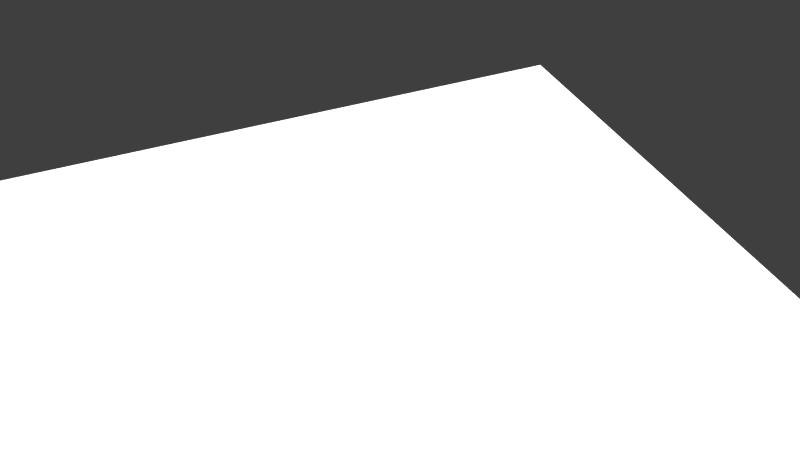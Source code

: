 # Source: PART2.blend  (saved by Blender 2.79.0; exported with 4.5.12 LTS)
import bpy
from mathutils import Matrix  # noqa: F401  (used for matrix-valued properties, if any)

bpy.ops.wm.read_factory_settings(use_empty=True)
scene = bpy.context.scene
scene.name = 'Scene'

# ---- collections
col_collection_1 = bpy.data.collections.new('Collection 1'); scene.collection.children.link(col_collection_1)

# ---- images (referenced by path relative to the original .blend; pixels are not part of the script)
import os
ASSET_DIR = os.environ.get("B2B_ASSET_DIR", "")  # directory of the original .blend (textures are referenced by path, not embedded)
HERE = os.path.dirname(os.path.abspath(__file__))  # packed textures are extracted next to this script under _unpacked/

def load_image(name, relpath, width, height, colorspace="sRGB"):
    """Load a texture the original file referenced (path relative to the .blend, or extracted next to this script)."""
    p = next((c for c in (os.path.join(HERE, relpath), os.path.join(ASSET_DIR, relpath)) if relpath and os.path.exists(c)), "")
    if p:
        img = bpy.data.images.load(p, check_existing=True)
        img.name = name
    else:  # same state as the original file: an image datablock whose file is absent (Cycles renders it pink)
        img = bpy.data.images.new(name, width, height)
        img.source = "FILE"
        img.filepath = "//" + (relpath or name)
    img.colorspace_settings.name = colorspace
    return img
img_t1_nrm_png = load_image('T1_NRM.png', 'T1_NRM.png', 1024, 1024, 'sRGB')
img_t1_spec_png = load_image('T1_SPEC.png', 'T1_SPEC.png', 1024, 1024, 'sRGB')
img_t1_jpg = load_image('T1.jpg', 'T1.jpg', 1024, 1024, 'sRGB')
img_t1_occ_png = load_image('T1_OCC.png', 'T1_OCC.png', 1024, 1024, 'sRGB')

# ---- materials (node trees are filled in below, after node groups)
mat_canadarm = bpy.data.materials.new('CanadARM')
mat_canadarm.alpha_threshold = 0.0
mat_canadarm.roughness = 0.5
mat_light = bpy.data.materials.new('LIGHT')
mat_light.alpha_threshold = 0.0
mat_light.roughness = 0.5

# ---- material node trees
mat_canadarm.use_nodes = True; mat_canadarm.node_tree.nodes.clear()
_N = mat_canadarm.node_tree.nodes; _L = mat_canadarm.node_tree.links
n0 = _N.new('ShaderNodeOutputMaterial'); n0.name = 'Material Output'; n0.location = (306, 300)
n1 = _N.new('ShaderNodeMixShader'); n1.name = 'Mix Shader.001'; n1.location = (106, 318)
n2 = _N.new('ShaderNodeBsdfDiffuse'); n2.name = 'Diffuse BSDF'; n2.location = (-116, 279)
n3 = _N.new('ShaderNodeBsdfAnisotropic'); n3.name = 'Glossy BSDF'; n3.location = (-121, 148)
n3.distribution = 'GGX'
n3.inputs[1].default_value = 0.0
n4 = _N.new('ShaderNodeTexImage'); n4.name = 'Image Texture.001'; n4.location = (30, -81)
n4.width = 140
n4.hide = True
n4.image = img_t1_nrm_png
n5 = _N.new('ShaderNodeMix'); n5.name = 'Mix'; n5.location = (-218, 626)
n5.data_type = 'RGBA'
n5.inputs[0].default_value = 8.0
n5.inputs[7].default_value = (0.0, 0.0, 0.0, 1.0)
n6 = _N.new('ShaderNodeTexImage'); n6.name = 'Image Texture.002'; n6.location = (-407, 637)
n6.width = 140
n6.image = img_t1_spec_png
n7 = _N.new('ShaderNodeNormalMap'); n7.name = 'Normal Map'; n7.location = (109, 165)
n7.inputs[0].default_value = 0.05
n8 = _N.new('ShaderNodeMix'); n8.name = 'Mix.001'; n8.location = (-336, 263)
n8.data_type = 'RGBA'
n8.blend_type = 'MULTIPLY'
n9 = _N.new('ShaderNodeTexImage'); n9.name = 'Image Texture'; n9.location = (-577, 389)
n9.width = 140
n9.image = img_t1_jpg
n10 = _N.new('ShaderNodeTexImage'); n10.name = 'Image Texture.003'; n10.location = (-571, 121)
n10.width = 140
n10.image = img_t1_occ_png
n11 = _N.new('ShaderNodeDisplacement'); n11.name = 'Displacement'; n11.location = (0, 0)
n11.inputs[1].default_value = 0.0
n11.inputs[2].default_value = 0.1
_L.new(n1.outputs[0], n0.inputs[0])
_L.new(n2.outputs[0], n1.inputs[1])
_L.new(n9.outputs[0], n8.inputs[6])
_L.new(n4.outputs[0], n7.inputs[1])
_L.new(n3.outputs[0], n1.inputs[2])
_L.new(n5.outputs[2], n1.inputs[0])
_L.new(n6.outputs[0], n5.inputs[6])
_L.new(n8.outputs[2], n2.inputs[0])
_L.new(n10.outputs[0], n8.inputs[7])
_L.new(n7.outputs[0], n11.inputs[0])
_L.new(n11.outputs[0], n0.inputs[2])
n0.is_active_output = True
mat_light.use_nodes = True; mat_light.node_tree.nodes.clear()
_N = mat_light.node_tree.nodes; _L = mat_light.node_tree.links
n0 = _N.new('ShaderNodeOutputMaterial'); n0.name = 'Material Output'; n0.location = (300, 300)
n1 = _N.new('ShaderNodeEmission'); n1.name = 'Emission'; n1.location = (10, 300)
n1.inputs[0].default_value = (0.8, 0.8, 0.8, 1.0)
n1.inputs[1].default_value = 2.5
_L.new(n1.outputs[0], n0.inputs[0])
n0.is_active_output = True

# ---- world
world_world_001 = bpy.data.worlds.new('World.001'); scene.world = world_world_001
world_world_001.use_nodes = True; world_world_001.node_tree.nodes.clear()
_N = world_world_001.node_tree.nodes; _L = world_world_001.node_tree.links
n0 = _N.new('ShaderNodeOutputWorld'); n0.name = 'World Output'; n0.location = (300, 300)
n1 = _N.new('ShaderNodeBackground'); n1.name = 'Background'; n1.location = (10, 300)
n1.inputs[0].default_value = (0.05, 0.05, 0.05, 1.0)
_L.new(n1.outputs[0], n0.inputs[0])
n0.is_active_output = True
world_world_001.use_sun_shadow = False
world_world_001.sun_shadow_jitter_overblur = 0.0
world_world_001.cycles.sampling_method = 'MANUAL'

# ---- cameras
cam_camera = bpy.data.cameras.new('Camera')
cam_camera.clip_end = 100.0
cam_camera.lens = 35.0
cam_camera.sensor_width = 32.0
cam_camera.sensor_height = 18.0
cam_camera.display_size = 2.0
cam_camera.dof.focus_distance = 0.0

# ---- lights
light_sun = bpy.data.lights.new('Sun', 'SUN')
light_sun.transmission_factor = 0.0
light_sun.angle = 1.479
light_sun.energy = 5.0
light_sun.shadow_buffer_clip_start = 0.5
light_sun.shadow_soft_size = 0.912
light_sun.shadow_cascade_max_distance = 1000.0
light_sun.cycles.max_bounces = 783

# ---- meshes
me_canadarm_hd_002 = bpy.data.meshes.new('CANADARM HD.002')
me_canadarm_hd_002.from_pydata([(0.03494, -0.1173, 0.06046), (0.06049, -0.1173, 0.0349), (0.06703, -0.1173, 0.01535), (0.03494, -0.1079, 0.06046), (0.06049, -0.1079, 0.0349), (0.03157, -0.1079, 0.0551), (0.06075, -0.1079, 0.01507), (0.06261, 0.09834, 0.01507), (0.06075, 0.03315, 0.01507), (0.05521, 0.03319, 0.03188), (0.05521, -0.1036, 0.03188), (0.03157, -0.1036, 0.0551), (0.03494, -0.1105, 0.06046), (0.06389, -0.1079, 0.01521), (0.06335, 0.1617, 0.03581), (0.05541, 0.1927, 0.01507), (0.03219, 0.2157, 0.03581), (0.05031, 0.1927, 0.03581), (0.02974, 0.2116, 0.03581), (0.03012, -0.1173, 0.06175), (0.02722, -0.1079, 0.05624), (0.02722, -0.1036, 0.05624), (0.06204, -0.1173, 0.03029), (0.05652, 0.03318, 0.02791), (0.05652, -0.1036, 0.02791), (0.05928, -0.1079, 0.0291), (0.05541, 0.1927, 0.03092), (0.03219, 0.2157, 0.03092), (-0.06049, -0.1173, 0.0349), (-0.03494, -0.1079, 0.06046), (-0.06049, -0.1079, 0.0349), (-0.03157, -0.1079, 0.0551), (-0.05521, -0.1079, 0.03188), (-0.06075, -0.1079, 0.01507), (-0.03157, 0.03324, 0.0551), (-0.06261, 0.09834, 0.01507), (-0.03157, -0.1036, 0.0551), (-0.03494, -0.1105, 0.06046), (-0.06049, -0.1105, 0.0349), (-0.05785, -0.1079, 0.03339), (-0.03325, -0.1079, 0.05778), (-0.05541, 0.1927, 0.03581), (-0.03219, 0.2157, 0.01507), (-0.05031, 0.1927, 0.03581), (-0.05345, 0.09834, 0.03581), (-0.03012, -0.1173, 0.06175), (-0.02722, 0.03324, 0.05624), (-0.02722, -0.1036, 0.05624), (-0.06204, -0.1079, 0.03029), (-0.05997, 0.09834, 0.02969), (-0.05652, 0.03318, 0.02791), (-0.06335, 0.1617, 0.03092), (-0.05541, 0.1927, 0.03092), (0.06984, -0.1173, 1.974e-07), (0.06703, -0.1173, -0.01535), (0.06984, -0.1079, 1.974e-07), (0.06049, -0.1079, -0.0349), (0.05521, -0.1079, -0.03188), (0.05887, 0.09834, -0.03581), (0.06261, 0.09834, -0.01507), (0.06335, 0.03312, 1.974e-07), (0.05521, 0.03319, -0.03188), (0.05521, -0.1036, -0.03188), (0.03157, -0.1036, -0.0551), (0.06703, -0.1105, -0.01535), (0.06984, -0.1105, 1.974e-07), (0.03494, -0.1105, -0.06046), (0.06049, -0.1105, -0.0349), (0.05785, -0.1079, -0.03339), (0.03325, -0.1079, -0.05778), (0.06389, -0.1079, -0.01521), (0.06335, 0.1617, -0.01507), (0.03219, 0.2157, -0.01507), (0.05345, 0.09834, -0.03581), (0.03012, -0.1079, -0.06175), (0.02722, 0.03324, -0.05624), (0.02722, -0.1036, -0.05624), (0.03012, -0.1105, -0.06175), (0.02867, -0.1079, -0.05899), (0.06204, -0.1079, -0.03029), (0.05652, 0.03318, -0.02791), (0.05541, 0.1927, -0.03092), (0.03219, 0.2157, -0.03092), (-0.06984, -0.1173, 1.974e-07), (-0.06049, -0.1173, -0.0349), (-0.03494, -0.1079, -0.06046), (-0.06984, -0.1079, 1.974e-07), (-0.06049, -0.1079, -0.0349), (-0.03157, -0.1079, -0.0551), (-0.06335, 0.09834, 1.974e-07), (-0.05887, 0.09834, -0.03581), (-0.06261, 0.09834, -0.01507), (-0.05521, 0.03319, -0.03188), (-0.05521, -0.1036, -0.03188), (-0.06703, -0.1105, -0.01535), (-0.06049, -0.1105, -0.0349), (-0.05785, -0.1079, -0.03339), (-0.03325, -0.1079, -0.05778), (-0.06389, -0.1079, -0.01521), (-0.06335, 0.1617, -0.03581), (-0.05541, 0.1927, 1.974e-07), (-0.05541, 0.1927, -0.03581), (-0.03219, 0.2157, 1.974e-07), (-0.03219, 0.2157, -0.03581), (-0.05031, 0.1927, -0.03581), (-0.05345, 0.09834, -0.03581), (-0.03012, -0.1173, -0.06175), (-0.03012, -0.1079, -0.06175), (-0.02722, 0.03324, -0.05624), (-0.02867, -0.1079, -0.05899), (-0.06204, -0.1173, -0.03029), (-0.05652, -0.1079, -0.02791), (-0.05652, -0.1036, -0.02791), (-0.03494, -0.1173, 0.06046), (-0.06703, -0.1173, 0.01535), (-0.06703, -0.1079, 0.01535), (-0.05887, 0.09834, 0.03581), (-0.06075, 0.03315, 0.01507), (-0.05521, 0.03319, 0.03188), (-0.05521, -0.1036, 0.03188), (-0.06075, -0.1036, 0.01507), (-0.06703, -0.1105, 0.01535), (-0.06389, -0.1079, 0.01521), (-0.06335, 0.1617, 0.03581), (-0.06335, 0.1617, 0.01507), (-0.05541, 0.1927, 0.01507), (-0.03219, 0.2157, 0.03581), (-0.05752, 0.1617, 0.03581), (-0.02974, 0.2116, 0.03581), (-0.03012, -0.1079, 0.06175), (-0.02722, -0.1079, 0.05624), (-0.03012, -0.1105, 0.06175), (-0.02867, -0.1079, 0.05899), (-0.06204, -0.1173, 0.03029), (-0.05652, -0.1079, 0.02791), (-0.05652, -0.1036, 0.02791), (-0.06204, -0.1105, 0.03029), (-0.05928, -0.1079, 0.0291), (-0.03219, 0.2157, 0.03092), (1.152e-09, -0.1173, 0.06981), (1.152e-09, -0.1079, 0.06981), (0.06703, -0.1079, 0.01535), (1.152e-09, -0.1079, 0.06337), (0.05521, -0.1079, 0.03188), (0.03157, 0.03324, 0.0551), (1.152e-09, 0.03324, 0.06097), (0.05887, 0.09834, 0.03581), (1.152e-09, -0.1036, 0.06337), (0.06075, -0.1036, 0.01507), (0.06703, -0.1105, 0.01535), (1.152e-09, -0.1105, 0.06981), (0.06049, -0.1105, 0.0349), (0.05785, -0.1079, 0.03339), (0.03325, -0.1079, 0.05778), (1.152e-09, -0.1079, 0.06659), (0.06335, 0.1617, 0.01507), (0.05541, 0.1927, 0.03581), (0.03219, 0.2157, 0.01507), (1.152e-09, 0.224, 0.03581), (1.152e-09, 0.224, 0.01507), (1.152e-09, 0.09834, 0.04137), (1.152e-09, 0.1617, 0.03581), (1.152e-09, 0.1927, 0.03581), (0.05752, 0.1617, 0.03581), (0.05345, 0.09834, 0.03581), (1.152e-09, 0.2189, 0.03581), (0.03012, -0.1079, 0.06175), (0.02722, 0.03324, 0.05624), (0.03012, -0.1105, 0.06175), (0.02867, -0.1079, 0.05899), (0.06204, -0.1079, 0.03029), (0.05652, -0.1079, 0.02791), (0.05997, 0.09834, 0.02969), (0.06204, -0.1105, 0.03029), (0.06335, 0.1617, 0.03092), (1.152e-09, 0.224, 0.03092), (-0.03494, -0.1173, -0.06046), (-0.06703, -0.1173, -0.01535), (-0.06703, -0.1079, -0.01535), (-0.06335, -0.1079, 1.974e-07), (-0.05521, -0.1079, -0.03188), (-0.06075, -0.1079, -0.01507), (-0.03157, 0.03324, -0.0551), (-0.06075, 0.03315, -0.01507), (-0.06335, 0.03312, 1.974e-07), (-0.03157, -0.1036, -0.0551), (-0.06075, -0.1036, -0.01507), (-0.06335, -0.1036, 1.974e-07), (-0.06984, -0.1105, 1.974e-07), (-0.03494, -0.1105, -0.06046), (-0.0666, -0.1079, 1.974e-07), (-0.06335, 0.1617, 1.974e-07), (-0.06335, 0.1617, -0.01507), (-0.05541, 0.1927, -0.01507), (-0.03219, 0.2157, -0.01507), (-0.05752, 0.1617, -0.03581), (-0.02974, 0.2116, -0.03581), (-0.02722, -0.1079, -0.05624), (-0.02722, -0.1036, -0.05624), (-0.03012, -0.1105, -0.06175), (-0.06204, -0.1079, -0.03029), (-0.05997, 0.09834, -0.02969), (-0.05652, 0.03318, -0.02791), (-0.06204, -0.1105, -0.03029), (-0.05928, -0.1079, -0.0291), (-0.06335, 0.1617, -0.03092), (-0.05541, 0.1927, -0.03092), (-0.03219, 0.2157, -0.03092), (0.03494, -0.1173, -0.06046), (1.152e-09, -0.1173, -0.06982), (0.06049, -0.1173, -0.0349), (0.03494, -0.1079, -0.06046), (1.152e-09, -0.1079, -0.06982), (0.06703, -0.1079, -0.01535), (0.03157, -0.1079, -0.0551), (1.152e-09, -0.1079, -0.06337), (0.06335, -0.1079, 1.974e-07), (0.06075, -0.1079, -0.01507), (0.03157, 0.03324, -0.0551), (1.152e-09, 0.03324, -0.06097), (0.06335, 0.09834, 1.974e-07), (0.06075, 0.03315, -0.01507), (1.152e-09, -0.1036, -0.06337), (0.06075, -0.1036, -0.01507), (0.06335, -0.1036, 1.974e-07), (1.152e-09, -0.1105, -0.06982), (0.0666, -0.1079, 1.974e-07), (1.152e-09, -0.1079, -0.06659), (0.06335, 0.1617, 1.974e-07), (0.06335, 0.1617, -0.03581), (0.05541, 0.1927, 1.974e-07), (0.05541, 0.1927, -0.03581), (0.05541, 0.1927, -0.01507), (0.03219, 0.2157, 1.974e-07), (0.03219, 0.2157, -0.03581), (1.152e-09, 0.224, 1.974e-07), (1.152e-09, 0.224, -0.03581), (1.152e-09, 0.224, -0.01507), (1.152e-09, 0.09834, -0.04137), (1.152e-09, 0.1617, -0.03581), (1.152e-09, 0.1927, -0.03581), (0.05031, 0.1927, -0.03581), (0.05752, 0.1617, -0.03581), (0.02974, 0.2116, -0.03581), (1.152e-09, 0.2189, -0.03581), (0.03012, -0.1173, -0.06175), (0.02722, -0.1079, -0.05624), (0.06204, -0.1173, -0.03029), (0.05652, -0.1079, -0.02791), (0.05997, 0.09834, -0.02969), (0.05652, -0.1036, -0.02791), (0.06204, -0.1105, -0.03029), (0.05928, -0.1079, -0.0291), (0.06335, 0.1617, -0.03092), (1.152e-09, 0.224, -0.03092)], [], [(65, 55, 141), (65, 141, 149), (168, 166, 140), (168, 140, 150), (173, 170, 4), (173, 4, 151), (12, 151, 4), (12, 4, 3), (153, 143, 5), (13, 226, 216), (13, 216, 6), (169, 153, 5), (169, 5, 20), (25, 13, 6), (25, 6, 171), (24, 148, 8), (24, 8, 23), (11, 10, 9), (11, 9, 144), (148, 224, 60), (148, 60, 8), (21, 11, 144), (21, 144, 167), (172, 7, 174), (144, 9, 146), (8, 60, 220), (8, 220, 7), (20, 5, 11), (20, 11, 21), (6, 216, 224), (6, 224, 148), (5, 143, 10), (5, 10, 11), (171, 6, 148), (171, 148, 24), (0, 1, 151), (0, 151, 12), (22, 173, 151), (22, 151, 1), (19, 168, 150), (19, 150, 139), (53, 65, 149), (53, 149, 2), (170, 141, 13), (170, 13, 25), (166, 3, 153), (141, 55, 226), (141, 226, 13), (3, 4, 152), (3, 152, 153), (7, 220, 228), (7, 228, 155), (9, 23, 172), (9, 172, 146), (156, 26, 27), (156, 27, 16), (155, 230, 15), (174, 155, 15), (174, 15, 26), (15, 230, 233), (15, 233, 157), (26, 15, 157), (26, 157, 27), (27, 157, 159), (27, 159, 175), (16, 27, 175), (16, 175, 158), (163, 17, 162), (163, 162, 161), (164, 163, 161), (164, 161, 160), (146, 14, 163), (14, 156, 17), (14, 17, 163), (16, 18, 17), (16, 17, 156), (165, 18, 16), (165, 16, 158), (162, 17, 18), (162, 18, 165), (140, 166, 169), (140, 169, 154), (0, 12, 168), (0, 168, 19), (142, 20, 21), (142, 21, 147), (147, 21, 167), (147, 167, 145), (154, 169, 20), (154, 20, 142), (12, 3, 166), (12, 166, 168), (167, 164, 145), (145, 164, 160), (23, 8, 172), (14, 174, 26), (14, 26, 156), (4, 170, 25), (4, 25, 152), (2, 149, 173), (2, 173, 22), (143, 171, 24), (143, 24, 10), (146, 174, 14), (10, 24, 23), (10, 23, 9), (152, 25, 171), (172, 8, 7), (174, 7, 155), (188, 115, 86), (131, 150, 140), (136, 38, 30), (136, 30, 48), (37, 29, 30), (37, 30, 38), (40, 31, 32), (40, 32, 39), (122, 33, 179), (132, 130, 31), (132, 31, 40), (137, 134, 33), (137, 33, 122), (135, 50, 117), (36, 34, 118), (36, 118, 119), (47, 46, 34), (47, 34, 36), (49, 51, 35), (34, 116, 118), (117, 35, 89), (117, 89, 184), (130, 47, 36), (130, 36, 31), (33, 120, 187), (33, 187, 179), (31, 36, 119), (31, 119, 32), (134, 120, 33), (113, 37, 38), (113, 38, 28), (133, 28, 38), (133, 38, 136), (45, 139, 150), (45, 150, 131), (83, 114, 121), (83, 121, 188), (48, 137, 122), (48, 122, 115), (129, 132, 40), (129, 40, 29), (115, 190, 86), (29, 40, 39), (29, 39, 30), (35, 124, 191), (35, 191, 89), (118, 116, 49), (118, 49, 50), (41, 126, 138), (41, 138, 52), (124, 125, 100), (124, 100, 191), (51, 52, 125), (51, 125, 124), (125, 42, 102), (125, 102, 100), (52, 138, 42), (52, 42, 125), (42, 159, 235), (42, 235, 102), (138, 175, 159), (138, 159, 42), (126, 158, 175), (126, 175, 138), (127, 161, 162), (127, 162, 43), (44, 160, 161), (44, 161, 127), (116, 44, 127), (123, 127, 43), (123, 43, 41), (126, 41, 43), (126, 43, 128), (165, 158, 126), (165, 126, 128), (162, 165, 128), (162, 128, 43), (140, 154, 132), (113, 45, 131), (113, 131, 37), (142, 147, 47), (142, 47, 130), (147, 145, 46), (147, 46, 47), (154, 142, 130), (154, 130, 132), (37, 131, 129), (37, 129, 29), (34, 46, 44), (34, 44, 116), (46, 145, 44), (145, 160, 44), (50, 49, 117), (123, 41, 52), (123, 52, 51), (30, 39, 137), (30, 137, 48), (32, 119, 135), (32, 135, 134), (116, 123, 51), (116, 51, 49), (119, 118, 50), (119, 50, 135), (39, 32, 134), (39, 134, 137), (121, 136, 48), (121, 48, 115), (49, 35, 117), (51, 124, 35), (65, 64, 213), (65, 213, 55), (77, 225, 212), (77, 212, 74), (251, 67, 56), (251, 56, 79), (66, 211, 56), (66, 56, 67), (69, 214, 57), (69, 57, 68), (70, 217, 216), (70, 216, 226), (78, 246, 214), (78, 214, 69), (252, 217, 70), (250, 80, 221), (63, 218, 61), (63, 61, 62), (223, 221, 60), (223, 60, 224), (76, 75, 218), (76, 218, 63), (249, 253, 59), (218, 58, 61), (221, 59, 220), (221, 220, 60), (246, 76, 63), (246, 63, 214), (214, 63, 62), (214, 62, 57), (208, 66, 67), (208, 67, 210), (247, 210, 67), (247, 67, 251), (245, 209, 225), (245, 225, 77), (53, 54, 64), (53, 64, 65), (79, 252, 70), (79, 70, 213), (74, 78, 69), (74, 69, 211), (213, 70, 226), (213, 226, 55), (211, 69, 68), (211, 68, 56), (59, 71, 228), (59, 228, 220), (61, 58, 249), (61, 249, 80), (231, 234, 82), (231, 82, 81), (71, 232, 230), (71, 230, 228), (253, 81, 232), (253, 232, 71), (232, 72, 233), (81, 82, 72), (81, 72, 232), (72, 237, 235), (72, 235, 233), (82, 254, 237), (82, 237, 72), (234, 236, 254), (234, 254, 82), (242, 239, 240), (73, 238, 239), (73, 239, 242), (58, 73, 242), (58, 242, 229), (244, 236, 234), (212, 227, 78), (212, 78, 74), (208, 245, 77), (208, 77, 66), (215, 222, 76), (215, 76, 246), (222, 219, 75), (222, 75, 76), (227, 215, 246), (227, 246, 78), (66, 77, 74), (66, 74, 211), (218, 75, 73), (218, 73, 58), (75, 219, 73), (219, 238, 73), (80, 249, 221), (229, 231, 81), (229, 81, 253), (56, 68, 252), (56, 252, 79), (54, 247, 251), (54, 251, 64), (57, 62, 250), (57, 250, 248), (58, 229, 253), (58, 253, 249), (62, 61, 80), (62, 80, 250), (68, 57, 248), (68, 248, 252), (64, 251, 79), (64, 79, 213), (249, 59, 221), (253, 71, 59), (188, 86, 178), (188, 178, 94), (199, 107, 212), (199, 212, 225), (203, 200, 87), (203, 87, 95), (189, 95, 87), (189, 87, 85), (97, 96, 180), (97, 180, 88), (98, 190, 179), (98, 179, 181), (109, 97, 88), (109, 88, 197), (204, 98, 181), (204, 181, 111), (112, 186, 183), (112, 183, 202), (185, 93, 92), (185, 92, 182), (198, 182, 108), (201, 91, 205), (182, 92, 90), (183, 184, 89), (183, 89, 91), (197, 88, 185), (88, 180, 93), (88, 93, 185), (111, 181, 186), (111, 186, 112), (176, 84, 95), (176, 95, 189), (110, 203, 95), (110, 95, 84), (106, 199, 225), (106, 225, 209), (83, 188, 94), (83, 94, 177), (200, 178, 98), (200, 98, 204), (107, 85, 97), (107, 97, 109), (178, 86, 190), (178, 190, 98), (85, 87, 96), (85, 96, 97), (91, 89, 191), (91, 191, 192), (92, 202, 201), (92, 201, 90), (101, 206, 207), (101, 207, 103), (192, 191, 100), (192, 100, 193), (193, 100, 102), (193, 102, 194), (194, 102, 235), (194, 235, 237), (207, 194, 237), (207, 237, 254), (103, 207, 254), (103, 254, 236), (195, 104, 240), (195, 240, 239), (105, 195, 239), (105, 239, 238), (90, 99, 195), (90, 195, 105), (99, 101, 104), (99, 104, 195), (103, 196, 104), (103, 104, 101), (244, 196, 103), (244, 103, 236), (240, 104, 196), (240, 196, 244), (212, 107, 109), (212, 109, 227), (176, 199, 106), (215, 197, 198), (215, 198, 222), (222, 198, 108), (222, 108, 219), (227, 109, 197), (227, 197, 215), (189, 85, 107), (189, 107, 199), (182, 90, 105), (182, 105, 108), (108, 105, 219), (219, 105, 238), (99, 205, 206), (99, 206, 101), (87, 200, 204), (87, 204, 96), (177, 94, 203), (177, 203, 110), (180, 111, 112), (180, 112, 93), (90, 201, 205), (90, 205, 99), (93, 112, 202), (93, 202, 92), (96, 204, 111), (96, 111, 180), (94, 178, 200), (94, 200, 203), (201, 183, 91), (205, 91, 192), (188, 121, 115), (131, 140, 129), (122, 179, 190), (135, 117, 120), (120, 117, 184), (120, 184, 187), (134, 135, 120), (115, 122, 190), (116, 127, 123), (140, 132, 129), (114, 133, 136), (114, 136, 121), (153, 152, 143), (166, 153, 169), (155, 228, 230), (157, 233, 235), (157, 235, 159), (146, 163, 164), (144, 146, 164), (144, 164, 167), (146, 172, 174), (152, 171, 143), (149, 141, 170), (149, 170, 173), (186, 187, 184), (186, 184, 183), (198, 185, 182), (197, 185, 198), (181, 179, 187), (181, 187, 186), (205, 192, 193), (205, 193, 206), (206, 193, 194), (206, 194, 207), (176, 189, 199), (202, 183, 201), (252, 248, 217), (250, 221, 223), (217, 223, 224), (217, 224, 216), (248, 250, 223), (248, 223, 217), (232, 233, 230), (242, 240, 241), (229, 242, 241), (229, 241, 231), (234, 231, 241), (234, 241, 243), (244, 234, 243), (240, 244, 243), (240, 243, 241)])
me_canadarm_hd_002.polygons.foreach_set('use_smooth', [True] * 484)
_uv = me_canadarm_hd_002.uv_layers.new(name='UVMap')
_uv.uv.foreach_set('vector', [0.7655, 0.6036, 0.7644, 0.6036, 0.7644, 0.5945, 0.7655, 0.6036, 0.7644, 0.5945, 0.7655, 0.5945, 0.8242, 0.3087, 0.8231, 0.3087, 0.8232, 0.2918, 0.8242, 0.3087, 0.8232, 0.2918, 0.8243, 0.2918, 0.7655, 0.5856, 0.7644, 0.5856, 0.7644, 0.5829, 0.7655, 0.5856, 0.7644, 0.5829, 0.7655, 0.5829, 0.7655, 0.5674, 0.7655, 0.5829, 0.7644, 0.5829, 0.7655, 0.5674, 0.7644, 0.5829, 0.7643, 0.5674, 0.7968, 0.5975, 0.7979, 0.5787, 0.798, 0.5971, 0.8002, 0.5687, 0.8038, 0.5617, 0.8047, 0.563, 0.8002, 0.5687, 0.8047, 0.563, 0.8011, 0.5699, 0.7977, 0.5997, 0.7968, 0.5975, 0.798, 0.5971, 0.7977, 0.5997, 0.798, 0.5971, 0.7989, 0.5992, 0.7975, 0.576, 0.8002, 0.5687, 0.8011, 0.5699, 0.7975, 0.576, 0.8011, 0.5699, 0.7987, 0.5766, 0.8356, 0.761, 0.8301, 0.7609, 0.8312, 0.6818, 0.8356, 0.761, 0.8312, 0.6818, 0.8367, 0.6819, 0.8473, 0.7613, 0.8373, 0.7611, 0.8384, 0.6819, 0.8473, 0.7613, 0.8384, 0.6819, 0.8484, 0.6821, 0.8301, 0.7609, 0.8237, 0.7607, 0.8248, 0.6816, 0.8301, 0.7609, 0.8248, 0.6816, 0.8312, 0.6818, 0.8423, 0.7867, 0.844, 0.7867, 0.8439, 0.8649, 0.8423, 0.7867, 0.8439, 0.8649, 0.8422, 0.8649, 0.8379, 0.6442, 0.8317, 0.644, 0.8389, 0.6075, 0.8484, 0.6821, 0.8384, 0.6819, 0.8405, 0.6443, 0.8312, 0.6818, 0.8248, 0.6816, 0.8254, 0.6439, 0.8312, 0.6818, 0.8254, 0.6439, 0.8317, 0.644, 0.8423, 0.7843, 0.844, 0.7843, 0.844, 0.7867, 0.8423, 0.7843, 0.844, 0.7867, 0.8423, 0.7867, 0.8301, 0.7634, 0.8237, 0.7632, 0.8237, 0.7607, 0.8301, 0.7634, 0.8237, 0.7607, 0.8301, 0.7609, 0.8473, 0.7638, 0.8372, 0.7636, 0.8373, 0.7611, 0.8473, 0.7638, 0.8373, 0.7611, 0.8473, 0.7613, 0.8355, 0.7635, 0.8301, 0.7634, 0.8301, 0.7609, 0.8355, 0.7635, 0.8301, 0.7609, 0.8356, 0.761, 0.7684, 0.5674, 0.7684, 0.5829, 0.7655, 0.5829, 0.7684, 0.5674, 0.7655, 0.5829, 0.7655, 0.5674, 0.7684, 0.5856, 0.7655, 0.5856, 0.7655, 0.5829, 0.7684, 0.5856, 0.7655, 0.5829, 0.7684, 0.5829, 0.8271, 0.3087, 0.8242, 0.3087, 0.8243, 0.2918, 0.8271, 0.3087, 0.8243, 0.2918, 0.8272, 0.2918, 0.7684, 0.6036, 0.7655, 0.6036, 0.7655, 0.5945, 0.7684, 0.6036, 0.7655, 0.5945, 0.7684, 0.5945, 0.7964, 0.5754, 0.7992, 0.5676, 0.8002, 0.5687, 0.7964, 0.5754, 0.8002, 0.5687, 0.7975, 0.576, 0.7965, 0.6003, 0.7955, 0.5979, 0.7968, 0.5975, 0.7992, 0.5676, 0.8028, 0.5604, 0.8038, 0.5617, 0.7992, 0.5676, 0.8038, 0.5617, 0.8002, 0.5687, 0.7955, 0.5979, 0.7955, 0.5778, 0.7967, 0.5782, 0.7955, 0.5979, 0.7967, 0.5782, 0.7968, 0.5975, 0.8317, 0.644, 0.8254, 0.6439, 0.8259, 0.6072, 0.8317, 0.644, 0.8259, 0.6072, 0.8323, 0.6074, 0.8384, 0.6819, 0.8367, 0.6819, 0.8379, 0.6442, 0.8384, 0.6819, 0.8379, 0.6442, 0.8405, 0.6443, 0.7861, 0.6865, 0.784, 0.6865, 0.784, 0.6724, 0.7861, 0.6865, 0.784, 0.6724, 0.7862, 0.6724, 0.8323, 0.6074, 0.8262, 0.5893, 0.8326, 0.5894, 0.8389, 0.6075, 0.8323, 0.6074, 0.8326, 0.5894, 0.8389, 0.6075, 0.8326, 0.5894, 0.8393, 0.5896, 0.777, 0.6865, 0.7703, 0.6865, 0.7704, 0.6724, 0.777, 0.6865, 0.7704, 0.6724, 0.777, 0.6724, 0.784, 0.6865, 0.777, 0.6865, 0.777, 0.6724, 0.784, 0.6865, 0.777, 0.6724, 0.784, 0.6724, 0.784, 0.6724, 0.777, 0.6724, 0.777, 0.6529, 0.784, 0.6724, 0.777, 0.6529, 0.784, 0.6529, 0.7862, 0.6724, 0.784, 0.6724, 0.784, 0.6529, 0.7862, 0.6724, 0.784, 0.6529, 0.7862, 0.6529, 0.8535, 0.9384, 0.8505, 0.956, 0.8298, 0.956, 0.8535, 0.9384, 0.8298, 0.956, 0.8298, 0.9383, 0.8519, 0.9022, 0.8535, 0.9384, 0.8298, 0.9383, 0.8519, 0.9022, 0.8298, 0.9383, 0.8301, 0.9021, 0.8541, 0.9022, 0.8559, 0.9384, 0.8535, 0.9384, 0.8559, 0.9384, 0.8526, 0.9561, 0.8505, 0.956, 0.8559, 0.9384, 0.8505, 0.956, 0.8535, 0.9384, 0.8431, 0.9692, 0.842, 0.9668, 0.8505, 0.956, 0.8431, 0.9692, 0.8505, 0.956, 0.8526, 0.9561, 0.8298, 0.971, 0.842, 0.9668, 0.8431, 0.9692, 0.8298, 0.971, 0.8431, 0.9692, 0.8298, 0.9739, 0.8298, 0.956, 0.8505, 0.956, 0.842, 0.9668, 0.8298, 0.956, 0.842, 0.9668, 0.8298, 0.971, 0.8028, 0.6153, 0.7965, 0.6003, 0.7977, 0.5997, 0.8028, 0.6153, 0.7977, 0.5997, 0.8038, 0.614, 0.8271, 0.3114, 0.8242, 0.3114, 0.8242, 0.3087, 0.8271, 0.3114, 0.8242, 0.3087, 0.8271, 0.3087, 0.8314, 0.7842, 0.8423, 0.7843, 0.8423, 0.7867, 0.8314, 0.7842, 0.8423, 0.7867, 0.8314, 0.7867, 0.8314, 0.7867, 0.8423, 0.7867, 0.8422, 0.8649, 0.8314, 0.7867, 0.8422, 0.8649, 0.8312, 0.8648, 0.8038, 0.614, 0.7977, 0.5997, 0.7989, 0.5992, 0.8038, 0.614, 0.7989, 0.5992, 0.8047, 0.6127, 0.8242, 0.3114, 0.8231, 0.3114, 0.8231, 0.3087, 0.8242, 0.3114, 0.8231, 0.3087, 0.8242, 0.3087, 0.8422, 0.8649, 0.8519, 0.9022, 0.8312, 0.8648, 0.8312, 0.8648, 0.8519, 0.9022, 0.8301, 0.9021, 0.8367, 0.6819, 0.8312, 0.6818, 0.8379, 0.6442, 0.841, 0.6076, 0.8389, 0.6075, 0.8393, 0.5896, 0.841, 0.6076, 0.8393, 0.5896, 0.8414, 0.5897, 0.7955, 0.5778, 0.7964, 0.5754, 0.7975, 0.576, 0.7955, 0.5778, 0.7975, 0.576, 0.7967, 0.5782, 0.7684, 0.5945, 0.7655, 0.5945, 0.7655, 0.5856, 0.7684, 0.5945, 0.7655, 0.5856, 0.7684, 0.5856, 0.8372, 0.7636, 0.8355, 0.7635, 0.8356, 0.761, 0.8372, 0.7636, 0.8356, 0.761, 0.8373, 0.7611, 0.8405, 0.6443, 0.8389, 0.6075, 0.841, 0.6076, 0.8373, 0.7611, 0.8356, 0.761, 0.8367, 0.6819, 0.8373, 0.7611, 0.8367, 0.6819, 0.8384, 0.6819, 0.7967, 0.5782, 0.7975, 0.576, 0.7987, 0.5766, 0.8379, 0.6442, 0.8312, 0.6818, 0.8317, 0.644, 0.8389, 0.6075, 0.8317, 0.644, 0.8323, 0.6074, 0.7634, 0.8602, 0.7623, 0.8692, 0.7623, 0.8602, 0.8243, 0.2738, 0.8243, 0.2918, 0.8232, 0.2918, 0.7634, 0.8781, 0.7634, 0.8808, 0.7623, 0.8808, 0.7634, 0.8781, 0.7623, 0.8808, 0.7623, 0.8781, 0.8243, 0.2709, 0.8232, 0.2709, 0.8231, 0.2541, 0.8243, 0.2709, 0.8231, 0.2541, 0.8242, 0.2541, 0.8158, 0.6236, 0.8161, 0.6219, 0.8295, 0.622, 0.8158, 0.6236, 0.8295, 0.622, 0.8298, 0.6237, 0.8367, 0.6189, 0.8359, 0.6176, 0.8409, 0.6127, 0.8141, 0.6223, 0.8145, 0.6206, 0.8161, 0.6219, 0.8141, 0.6223, 0.8161, 0.6219, 0.8158, 0.6236, 0.8314, 0.6225, 0.831, 0.621, 0.8359, 0.6176, 0.8314, 0.6225, 0.8359, 0.6176, 0.8367, 0.6189, 0.8182, 0.4479, 0.8194, 0.3687, 0.8248, 0.3688, 0.8179, 0.7867, 0.8179, 0.8648, 0.8069, 0.8648, 0.8179, 0.7867, 0.8069, 0.8648, 0.8069, 0.7867, 0.8198, 0.7867, 0.8197, 0.8648, 0.8179, 0.8648, 0.8198, 0.7867, 0.8179, 0.8648, 0.8179, 0.7867, 0.8191, 0.3309, 0.8191, 0.2942, 0.8253, 0.3311, 0.8179, 0.8648, 0.8055, 0.902, 0.8069, 0.8648, 0.8248, 0.3688, 0.8253, 0.3311, 0.8316, 0.3312, 0.8248, 0.3688, 0.8316, 0.3312, 0.8311, 0.369, 0.8198, 0.7842, 0.8198, 0.7867, 0.8179, 0.7867, 0.8198, 0.7842, 0.8179, 0.7867, 0.8179, 0.7842, 0.8236, 0.4506, 0.8236, 0.4481, 0.83, 0.4482, 0.8236, 0.4506, 0.83, 0.4482, 0.83, 0.4507, 0.8179, 0.7842, 0.8179, 0.7867, 0.8069, 0.7867, 0.8179, 0.7842, 0.8069, 0.7867, 0.8069, 0.7843, 0.8182, 0.4504, 0.8236, 0.4481, 0.8236, 0.4506, 0.8272, 0.2709, 0.8243, 0.2709, 0.8242, 0.2541, 0.8272, 0.2709, 0.8242, 0.2541, 0.8271, 0.2541, 0.7664, 0.8781, 0.7664, 0.8808, 0.7634, 0.8808, 0.7664, 0.8781, 0.7634, 0.8808, 0.7634, 0.8781, 0.8272, 0.2738, 0.8272, 0.2918, 0.8243, 0.2918, 0.8272, 0.2738, 0.8243, 0.2918, 0.8243, 0.2738, 0.7664, 0.8602, 0.7664, 0.8692, 0.7634, 0.8692, 0.7664, 0.8602, 0.7634, 0.8692, 0.7634, 0.8602, 0.8319, 0.6241, 0.8314, 0.6225, 0.8367, 0.6189, 0.8319, 0.6241, 0.8367, 0.6189, 0.8376, 0.6202, 0.8138, 0.6239, 0.8141, 0.6223, 0.8158, 0.6236, 0.8138, 0.6239, 0.8158, 0.6236, 0.8155, 0.6253, 0.8376, 0.6202, 0.8419, 0.614, 0.8428, 0.6153, 0.8155, 0.6253, 0.8158, 0.6236, 0.8298, 0.6237, 0.8155, 0.6253, 0.8298, 0.6237, 0.8301, 0.6253, 0.8253, 0.3311, 0.8258, 0.2943, 0.8322, 0.2945, 0.8253, 0.3311, 0.8322, 0.2945, 0.8316, 0.3312, 0.8177, 0.3686, 0.8165, 0.3308, 0.8191, 0.3309, 0.8177, 0.3686, 0.8191, 0.3309, 0.8194, 0.3687, 0.7861, 0.6193, 0.7862, 0.6334, 0.784, 0.6334, 0.7861, 0.6193, 0.784, 0.6334, 0.784, 0.6193, 0.8258, 0.2943, 0.8261, 0.2764, 0.8324, 0.2766, 0.8258, 0.2943, 0.8324, 0.2766, 0.8322, 0.2945, 0.8191, 0.2942, 0.8194, 0.2762, 0.8261, 0.2764, 0.8191, 0.2942, 0.8261, 0.2764, 0.8258, 0.2943, 0.777, 0.6193, 0.777, 0.6334, 0.7704, 0.6334, 0.777, 0.6193, 0.7704, 0.6334, 0.7703, 0.6193, 0.784, 0.6193, 0.784, 0.6334, 0.777, 0.6334, 0.784, 0.6193, 0.777, 0.6334, 0.777, 0.6193, 0.777, 0.6334, 0.777, 0.6529, 0.7704, 0.6529, 0.777, 0.6334, 0.7704, 0.6529, 0.7704, 0.6334, 0.784, 0.6334, 0.784, 0.6529, 0.777, 0.6529, 0.784, 0.6334, 0.777, 0.6529, 0.777, 0.6334, 0.7862, 0.6334, 0.7862, 0.6529, 0.784, 0.6529, 0.7862, 0.6334, 0.784, 0.6529, 0.784, 0.6334, 0.806, 0.9382, 0.8298, 0.9383, 0.8298, 0.956, 0.806, 0.9382, 0.8298, 0.956, 0.809, 0.9559, 0.8078, 0.902, 0.8301, 0.9021, 0.8298, 0.9383, 0.8078, 0.902, 0.8298, 0.9383, 0.806, 0.9382, 0.8055, 0.902, 0.8078, 0.902, 0.806, 0.9382, 0.8036, 0.9382, 0.806, 0.9382, 0.809, 0.9559, 0.8036, 0.9382, 0.809, 0.9559, 0.8069, 0.9559, 0.8165, 0.9691, 0.8069, 0.9559, 0.809, 0.9559, 0.8165, 0.9691, 0.809, 0.9559, 0.8175, 0.9668, 0.8298, 0.971, 0.8298, 0.9739, 0.8165, 0.9691, 0.8298, 0.971, 0.8165, 0.9691, 0.8175, 0.9668, 0.8298, 0.956, 0.8298, 0.971, 0.8175, 0.9668, 0.8298, 0.956, 0.8175, 0.9668, 0.809, 0.9559, 0.8028, 0.6153, 0.8038, 0.614, 0.8141, 0.6223, 0.8272, 0.2709, 0.8272, 0.2738, 0.8243, 0.2738, 0.8272, 0.2709, 0.8243, 0.2738, 0.8243, 0.2709, 0.8314, 0.7842, 0.8314, 0.7867, 0.8198, 0.7867, 0.8314, 0.7842, 0.8198, 0.7867, 0.8198, 0.7842, 0.8314, 0.7867, 0.8312, 0.8648, 0.8197, 0.8648, 0.8314, 0.7867, 0.8197, 0.8648, 0.8198, 0.7867, 0.8038, 0.614, 0.8047, 0.6127, 0.8145, 0.6206, 0.8038, 0.614, 0.8145, 0.6206, 0.8141, 0.6223, 0.8243, 0.2709, 0.8243, 0.2738, 0.8232, 0.2738, 0.8243, 0.2709, 0.8232, 0.2738, 0.8232, 0.2709, 0.8179, 0.8648, 0.8197, 0.8648, 0.8078, 0.902, 0.8179, 0.8648, 0.8078, 0.902, 0.8055, 0.902, 0.8197, 0.8648, 0.8312, 0.8648, 0.8078, 0.902, 0.8312, 0.8648, 0.8301, 0.9021, 0.8078, 0.902, 0.8194, 0.3687, 0.8191, 0.3309, 0.8248, 0.3688, 0.817, 0.2941, 0.8173, 0.2762, 0.8194, 0.2762, 0.817, 0.2941, 0.8194, 0.2762, 0.8191, 0.2942, 0.8301, 0.6253, 0.8298, 0.6237, 0.8314, 0.6225, 0.8301, 0.6253, 0.8314, 0.6225, 0.8319, 0.6241, 0.8165, 0.4504, 0.8166, 0.4479, 0.8182, 0.4479, 0.8165, 0.4504, 0.8182, 0.4479, 0.8182, 0.4504, 0.8165, 0.3308, 0.817, 0.2941, 0.8191, 0.2942, 0.8165, 0.3308, 0.8191, 0.2942, 0.8191, 0.3309, 0.8166, 0.4479, 0.8177, 0.3686, 0.8194, 0.3687, 0.8166, 0.4479, 0.8194, 0.3687, 0.8182, 0.4479, 0.8298, 0.6237, 0.8295, 0.622, 0.831, 0.621, 0.8298, 0.6237, 0.831, 0.621, 0.8314, 0.6225, 0.7634, 0.8692, 0.7634, 0.8781, 0.7623, 0.8781, 0.7634, 0.8692, 0.7623, 0.8781, 0.7623, 0.8692, 0.8191, 0.3309, 0.8253, 0.3311, 0.8248, 0.3688, 0.8191, 0.2942, 0.8258, 0.2943, 0.8253, 0.3311, 0.7655, 0.6036, 0.7655, 0.6126, 0.7644, 0.6126, 0.7655, 0.6036, 0.7644, 0.6126, 0.7644, 0.6036, 0.7663, 0.8424, 0.7663, 0.8603, 0.7652, 0.8603, 0.7663, 0.8424, 0.7652, 0.8603, 0.7652, 0.8424, 0.7655, 0.6214, 0.7655, 0.6241, 0.7643, 0.6241, 0.7655, 0.6214, 0.7643, 0.6241, 0.7644, 0.6214, 0.7663, 0.8396, 0.7652, 0.8396, 0.7651, 0.824, 0.7663, 0.8396, 0.7651, 0.824, 0.7662, 0.824, 0.8298, 0.5521, 0.8295, 0.5538, 0.8161, 0.5537, 0.8298, 0.5521, 0.8161, 0.5537, 0.8158, 0.552, 0.8089, 0.5568, 0.8097, 0.5581, 0.8047, 0.563, 0.8089, 0.5568, 0.8047, 0.563, 0.8038, 0.5617, 0.8315, 0.5534, 0.8311, 0.5551, 0.8295, 0.5538, 0.8315, 0.5534, 0.8295, 0.5538, 0.8298, 0.5521, 0.8142, 0.5532, 0.8097, 0.5581, 0.8089, 0.5568, 0.812, 0.7604, 0.8132, 0.6813, 0.8185, 0.6814, 0.8175, 0.3996, 0.8173, 0.4779, 0.8072, 0.478, 0.8175, 0.3996, 0.8072, 0.478, 0.8073, 0.3997, 0.8174, 0.7606, 0.8185, 0.6814, 0.8248, 0.6816, 0.8174, 0.7606, 0.8248, 0.6816, 0.8237, 0.7607, 0.8193, 0.3996, 0.8192, 0.4779, 0.8173, 0.4779, 0.8193, 0.3996, 0.8173, 0.4779, 0.8175, 0.3996, 0.8129, 0.6435, 0.8129, 0.6068, 0.819, 0.6437, 0.8173, 0.4779, 0.8056, 0.5152, 0.8072, 0.478, 0.8185, 0.6814, 0.819, 0.6437, 0.8254, 0.6439, 0.8185, 0.6814, 0.8254, 0.6439, 0.8248, 0.6816, 0.8193, 0.3971, 0.8193, 0.3996, 0.8175, 0.3996, 0.8193, 0.3971, 0.8175, 0.3996, 0.8175, 0.3971, 0.8175, 0.3971, 0.8175, 0.3996, 0.8073, 0.3997, 0.8175, 0.3971, 0.8073, 0.3997, 0.8073, 0.3972, 0.7692, 0.8396, 0.7663, 0.8396, 0.7662, 0.824, 0.7692, 0.8396, 0.7662, 0.824, 0.7692, 0.824, 0.7684, 0.6214, 0.7684, 0.6241, 0.7655, 0.6241, 0.7684, 0.6214, 0.7655, 0.6241, 0.7655, 0.6214, 0.7692, 0.8424, 0.7692, 0.8603, 0.7663, 0.8603, 0.7692, 0.8424, 0.7663, 0.8603, 0.7663, 0.8424, 0.7684, 0.6036, 0.7684, 0.6126, 0.7655, 0.6126, 0.7684, 0.6036, 0.7655, 0.6126, 0.7655, 0.6036, 0.8137, 0.5516, 0.8142, 0.5532, 0.8089, 0.5568, 0.8137, 0.5516, 0.8089, 0.5568, 0.808, 0.5555, 0.8319, 0.5518, 0.8315, 0.5534, 0.8298, 0.5521, 0.8319, 0.5518, 0.8298, 0.5521, 0.8301, 0.5504, 0.808, 0.5555, 0.8089, 0.5568, 0.8038, 0.5617, 0.808, 0.5555, 0.8038, 0.5617, 0.8028, 0.5604, 0.8301, 0.5504, 0.8298, 0.5521, 0.8158, 0.552, 0.8301, 0.5504, 0.8158, 0.552, 0.8155, 0.5504, 0.819, 0.6437, 0.8195, 0.607, 0.8259, 0.6072, 0.819, 0.6437, 0.8259, 0.6072, 0.8254, 0.6439, 0.8115, 0.6812, 0.8103, 0.6435, 0.8129, 0.6435, 0.8115, 0.6812, 0.8129, 0.6435, 0.8132, 0.6813, 0.7545, 0.6865, 0.7546, 0.6724, 0.7567, 0.6724, 0.7545, 0.6865, 0.7567, 0.6724, 0.7567, 0.6865, 0.8195, 0.607, 0.8199, 0.5891, 0.8262, 0.5893, 0.8195, 0.607, 0.8262, 0.5893, 0.8259, 0.6072, 0.8129, 0.6068, 0.8132, 0.5889, 0.8199, 0.5891, 0.8129, 0.6068, 0.8199, 0.5891, 0.8195, 0.607, 0.7637, 0.6865, 0.7637, 0.6724, 0.7704, 0.6724, 0.7567, 0.6865, 0.7567, 0.6724, 0.7637, 0.6724, 0.7567, 0.6865, 0.7637, 0.6724, 0.7637, 0.6865, 0.7637, 0.6724, 0.7637, 0.6529, 0.7704, 0.6529, 0.7637, 0.6724, 0.7704, 0.6529, 0.7704, 0.6724, 0.7567, 0.6724, 0.7567, 0.6529, 0.7637, 0.6529, 0.7567, 0.6724, 0.7637, 0.6529, 0.7637, 0.6724, 0.7546, 0.6724, 0.7546, 0.6529, 0.7567, 0.6529, 0.7546, 0.6724, 0.7567, 0.6529, 0.7567, 0.6724, 0.8061, 0.5515, 0.8301, 0.5516, 0.8301, 0.5693, 0.8079, 0.5152, 0.8303, 0.5153, 0.8301, 0.5516, 0.8079, 0.5152, 0.8301, 0.5516, 0.8061, 0.5515, 0.8056, 0.5152, 0.8079, 0.5152, 0.8061, 0.5515, 0.8056, 0.5152, 0.8061, 0.5515, 0.8037, 0.5515, 0.8301, 0.5843, 0.8301, 0.5872, 0.8166, 0.5824, 0.8428, 0.5604, 0.8419, 0.5617, 0.8315, 0.5534, 0.8428, 0.5604, 0.8315, 0.5534, 0.8319, 0.5518, 0.7692, 0.8396, 0.7692, 0.8424, 0.7663, 0.8424, 0.7692, 0.8396, 0.7663, 0.8424, 0.7663, 0.8396, 0.8308, 0.3971, 0.8308, 0.3996, 0.8193, 0.3996, 0.8308, 0.3971, 0.8193, 0.3996, 0.8193, 0.3971, 0.8308, 0.3996, 0.8306, 0.4779, 0.8192, 0.4779, 0.8308, 0.3996, 0.8192, 0.4779, 0.8193, 0.3996, 0.8419, 0.5617, 0.8409, 0.563, 0.8311, 0.5551, 0.8419, 0.5617, 0.8311, 0.5551, 0.8315, 0.5534, 0.7663, 0.8396, 0.7663, 0.8424, 0.7652, 0.8424, 0.7663, 0.8396, 0.7652, 0.8424, 0.7652, 0.8396, 0.8173, 0.4779, 0.8192, 0.4779, 0.8079, 0.5152, 0.8173, 0.4779, 0.8079, 0.5152, 0.8056, 0.5152, 0.8192, 0.4779, 0.8306, 0.4779, 0.8079, 0.5152, 0.8306, 0.4779, 0.8303, 0.5153, 0.8079, 0.5152, 0.8132, 0.6813, 0.8129, 0.6435, 0.8185, 0.6814, 0.8108, 0.6068, 0.8111, 0.5889, 0.8132, 0.5889, 0.8108, 0.6068, 0.8132, 0.5889, 0.8129, 0.6068, 0.8155, 0.5504, 0.8158, 0.552, 0.8142, 0.5532, 0.8155, 0.5504, 0.8142, 0.5532, 0.8137, 0.5516, 0.7684, 0.6126, 0.7684, 0.6214, 0.7655, 0.6214, 0.7684, 0.6126, 0.7655, 0.6214, 0.7655, 0.6126, 0.8103, 0.7629, 0.8104, 0.7604, 0.812, 0.7604, 0.8103, 0.7629, 0.812, 0.7604, 0.812, 0.7629, 0.8103, 0.6435, 0.8108, 0.6068, 0.8129, 0.6068, 0.8103, 0.6435, 0.8129, 0.6068, 0.8129, 0.6435, 0.8104, 0.7604, 0.8115, 0.6812, 0.8132, 0.6813, 0.8104, 0.7604, 0.8132, 0.6813, 0.812, 0.7604, 0.8158, 0.552, 0.8161, 0.5537, 0.8146, 0.5547, 0.8158, 0.552, 0.8146, 0.5547, 0.8142, 0.5532, 0.7655, 0.6126, 0.7655, 0.6214, 0.7644, 0.6214, 0.7655, 0.6126, 0.7644, 0.6214, 0.7644, 0.6126, 0.8129, 0.6435, 0.819, 0.6437, 0.8185, 0.6814, 0.8129, 0.6068, 0.8195, 0.607, 0.819, 0.6437, 0.7634, 0.8602, 0.7623, 0.8602, 0.7623, 0.8511, 0.7634, 0.8602, 0.7623, 0.8511, 0.7634, 0.8511, 0.7662, 0.8779, 0.7651, 0.8779, 0.7652, 0.8603, 0.7662, 0.8779, 0.7652, 0.8603, 0.7663, 0.8603, 0.7634, 0.8422, 0.7623, 0.8422, 0.7623, 0.8395, 0.7634, 0.8422, 0.7623, 0.8395, 0.7634, 0.8395, 0.7634, 0.8242, 0.7634, 0.8395, 0.7623, 0.8395, 0.7634, 0.8242, 0.7623, 0.8395, 0.7623, 0.8242, 0.8489, 0.5782, 0.8489, 0.5974, 0.8477, 0.597, 0.8489, 0.5782, 0.8477, 0.597, 0.8476, 0.5786, 0.8454, 0.607, 0.8419, 0.614, 0.8409, 0.6127, 0.8454, 0.607, 0.8409, 0.6127, 0.8445, 0.6058, 0.8479, 0.5759, 0.8489, 0.5782, 0.8476, 0.5786, 0.8479, 0.5759, 0.8476, 0.5786, 0.8467, 0.5765, 0.8481, 0.5997, 0.8454, 0.607, 0.8445, 0.6058, 0.8481, 0.5997, 0.8445, 0.6058, 0.847, 0.5991, 0.8418, 0.4485, 0.8364, 0.4484, 0.8375, 0.3692, 0.8418, 0.4485, 0.8375, 0.3692, 0.8429, 0.3693, 0.8534, 0.4488, 0.8435, 0.4486, 0.8446, 0.3693, 0.8534, 0.4488, 0.8446, 0.3693, 0.8545, 0.3696, 0.842, 0.3997, 0.8437, 0.478, 0.8419, 0.478, 0.8442, 0.3316, 0.838, 0.3314, 0.8452, 0.2949, 0.8545, 0.3696, 0.8446, 0.3693, 0.8468, 0.3316, 0.8375, 0.3692, 0.8311, 0.369, 0.8316, 0.3312, 0.8375, 0.3692, 0.8316, 0.3312, 0.838, 0.3314, 0.842, 0.3972, 0.8438, 0.3972, 0.8438, 0.3997, 0.8534, 0.4513, 0.8435, 0.4511, 0.8435, 0.4486, 0.8534, 0.4513, 0.8435, 0.4486, 0.8534, 0.4488, 0.8418, 0.4511, 0.8363, 0.4509, 0.8364, 0.4484, 0.8418, 0.4511, 0.8364, 0.4484, 0.8418, 0.4485, 0.7664, 0.8242, 0.7664, 0.8395, 0.7634, 0.8395, 0.7664, 0.8242, 0.7634, 0.8395, 0.7634, 0.8242, 0.7664, 0.8422, 0.7634, 0.8422, 0.7634, 0.8395, 0.7664, 0.8422, 0.7634, 0.8395, 0.7664, 0.8395, 0.7692, 0.8779, 0.7662, 0.8779, 0.7663, 0.8603, 0.7692, 0.8779, 0.7663, 0.8603, 0.7692, 0.8603, 0.7664, 0.8602, 0.7634, 0.8602, 0.7634, 0.8511, 0.7664, 0.8602, 0.7634, 0.8511, 0.7664, 0.8511, 0.8492, 0.6003, 0.8464, 0.6081, 0.8454, 0.607, 0.8492, 0.6003, 0.8454, 0.607, 0.8481, 0.5997, 0.8491, 0.5754, 0.8501, 0.5778, 0.8489, 0.5782, 0.8491, 0.5754, 0.8489, 0.5782, 0.8479, 0.5759, 0.8464, 0.6081, 0.8428, 0.6153, 0.8419, 0.614, 0.8464, 0.6081, 0.8419, 0.614, 0.8454, 0.607, 0.8501, 0.5778, 0.8501, 0.5979, 0.8489, 0.5974, 0.8501, 0.5778, 0.8489, 0.5974, 0.8489, 0.5782, 0.838, 0.3314, 0.8316, 0.3312, 0.8322, 0.2945, 0.838, 0.3314, 0.8322, 0.2945, 0.8385, 0.2947, 0.8446, 0.3693, 0.8429, 0.3693, 0.8442, 0.3316, 0.8446, 0.3693, 0.8442, 0.3316, 0.8468, 0.3316, 0.7545, 0.6193, 0.7567, 0.6193, 0.7567, 0.6334, 0.7545, 0.6193, 0.7567, 0.6334, 0.7546, 0.6334, 0.8385, 0.2947, 0.8322, 0.2945, 0.8324, 0.2766, 0.8385, 0.2947, 0.8324, 0.2766, 0.8388, 0.2767, 0.7637, 0.6193, 0.7703, 0.6193, 0.7704, 0.6334, 0.7637, 0.6193, 0.7704, 0.6334, 0.7637, 0.6334, 0.7637, 0.6334, 0.7704, 0.6334, 0.7704, 0.6529, 0.7637, 0.6334, 0.7704, 0.6529, 0.7637, 0.6529, 0.7567, 0.6334, 0.7637, 0.6334, 0.7637, 0.6529, 0.7567, 0.6334, 0.7637, 0.6529, 0.7567, 0.6529, 0.7546, 0.6334, 0.7567, 0.6334, 0.7567, 0.6529, 0.7546, 0.6334, 0.7567, 0.6529, 0.7546, 0.6529, 0.8541, 0.5516, 0.8511, 0.5694, 0.8301, 0.5693, 0.8541, 0.5516, 0.8301, 0.5693, 0.8301, 0.5516, 0.8525, 0.5154, 0.8541, 0.5516, 0.8301, 0.5516, 0.8525, 0.5154, 0.8301, 0.5516, 0.8303, 0.5153, 0.8547, 0.5154, 0.8565, 0.5517, 0.8541, 0.5516, 0.8547, 0.5154, 0.8541, 0.5516, 0.8525, 0.5154, 0.8565, 0.5517, 0.8532, 0.5694, 0.8511, 0.5694, 0.8565, 0.5517, 0.8511, 0.5694, 0.8541, 0.5516, 0.8435, 0.5825, 0.8425, 0.5802, 0.8511, 0.5694, 0.8435, 0.5825, 0.8511, 0.5694, 0.8532, 0.5694, 0.8301, 0.5843, 0.8425, 0.5802, 0.8435, 0.5825, 0.8301, 0.5843, 0.8435, 0.5825, 0.8301, 0.5872, 0.8301, 0.5693, 0.8511, 0.5694, 0.8425, 0.5802, 0.8301, 0.5693, 0.8425, 0.5802, 0.8301, 0.5843, 0.8428, 0.5604, 0.8491, 0.5754, 0.8479, 0.5759, 0.8428, 0.5604, 0.8479, 0.5759, 0.8419, 0.5617, 0.7692, 0.8807, 0.7662, 0.8779, 0.7692, 0.8779, 0.8308, 0.3971, 0.842, 0.3972, 0.842, 0.3997, 0.8308, 0.3971, 0.842, 0.3997, 0.8308, 0.3996, 0.8308, 0.3996, 0.842, 0.3997, 0.8419, 0.478, 0.8308, 0.3996, 0.8419, 0.478, 0.8306, 0.4779, 0.8419, 0.5617, 0.8479, 0.5759, 0.8467, 0.5765, 0.8419, 0.5617, 0.8467, 0.5765, 0.8409, 0.563, 0.7662, 0.8807, 0.7651, 0.8807, 0.7651, 0.8779, 0.7662, 0.8807, 0.7651, 0.8779, 0.7662, 0.8779, 0.8437, 0.478, 0.8547, 0.5154, 0.8525, 0.5154, 0.8437, 0.478, 0.8525, 0.5154, 0.8419, 0.478, 0.8419, 0.478, 0.8525, 0.5154, 0.8306, 0.4779, 0.8306, 0.4779, 0.8525, 0.5154, 0.8303, 0.5153, 0.8473, 0.2949, 0.8452, 0.2949, 0.8455, 0.2769, 0.8473, 0.2949, 0.8455, 0.2769, 0.8476, 0.277, 0.8501, 0.5979, 0.8492, 0.6003, 0.8481, 0.5997, 0.8501, 0.5979, 0.8481, 0.5997, 0.8489, 0.5974, 0.7664, 0.8511, 0.7634, 0.8511, 0.7634, 0.8422, 0.7664, 0.8511, 0.7634, 0.8422, 0.7664, 0.8422, 0.8435, 0.4511, 0.8418, 0.4511, 0.8418, 0.4485, 0.8435, 0.4511, 0.8418, 0.4485, 0.8435, 0.4486, 0.8468, 0.3316, 0.8442, 0.3316, 0.8452, 0.2949, 0.8468, 0.3316, 0.8452, 0.2949, 0.8473, 0.2949, 0.8435, 0.4486, 0.8418, 0.4485, 0.8429, 0.3693, 0.8435, 0.4486, 0.8429, 0.3693, 0.8446, 0.3693, 0.8489, 0.5974, 0.8481, 0.5997, 0.847, 0.5991, 0.8489, 0.5974, 0.847, 0.5991, 0.8477, 0.597, 0.7634, 0.8511, 0.7623, 0.8511, 0.7623, 0.8422, 0.7634, 0.8511, 0.7623, 0.8422, 0.7634, 0.8422, 0.8442, 0.3316, 0.8375, 0.3692, 0.838, 0.3314, 0.8452, 0.2949, 0.838, 0.3314, 0.8385, 0.2947, 0.7634, 0.8602, 0.7634, 0.8692, 0.7623, 0.8692, 0.8243, 0.2738, 0.8232, 0.2918, 0.8232, 0.2738, 0.8367, 0.6189, 0.8409, 0.6127, 0.8419, 0.614, 0.8182, 0.4479, 0.8248, 0.3688, 0.8236, 0.4481, 0.8236, 0.4481, 0.8248, 0.3688, 0.8311, 0.369, 0.8236, 0.4481, 0.8311, 0.369, 0.83, 0.4482, 0.8182, 0.4504, 0.8182, 0.4479, 0.8236, 0.4481, 0.8376, 0.6202, 0.8367, 0.6189, 0.8419, 0.614, 0.8055, 0.902, 0.806, 0.9382, 0.8036, 0.9382, 0.8028, 0.6153, 0.8141, 0.6223, 0.8138, 0.6239, 0.7664, 0.8692, 0.7664, 0.8781, 0.7634, 0.8781, 0.7664, 0.8692, 0.7634, 0.8781, 0.7634, 0.8692, 0.7968, 0.5975, 0.7967, 0.5782, 0.7979, 0.5787, 0.7965, 0.6003, 0.7968, 0.5975, 0.7977, 0.5997, 0.8323, 0.6074, 0.8259, 0.6072, 0.8262, 0.5893, 0.777, 0.6724, 0.7704, 0.6724, 0.7704, 0.6529, 0.777, 0.6724, 0.7704, 0.6529, 0.777, 0.6529, 0.8541, 0.9022, 0.8535, 0.9384, 0.8519, 0.9022, 0.8439, 0.8649, 0.8541, 0.9022, 0.8519, 0.9022, 0.8439, 0.8649, 0.8519, 0.9022, 0.8422, 0.8649, 0.8405, 0.6443, 0.8379, 0.6442, 0.8389, 0.6075, 0.7967, 0.5782, 0.7987, 0.5766, 0.7979, 0.5787, 0.7655, 0.5945, 0.7644, 0.5945, 0.7644, 0.5856, 0.7655, 0.5945, 0.7644, 0.5856, 0.7655, 0.5856, 0.8364, 0.4484, 0.83, 0.4482, 0.8311, 0.369, 0.8364, 0.4484, 0.8311, 0.369, 0.8375, 0.3692, 0.842, 0.3997, 0.8438, 0.3997, 0.8437, 0.478, 0.842, 0.3972, 0.8438, 0.3997, 0.842, 0.3997, 0.8363, 0.4509, 0.83, 0.4507, 0.83, 0.4482, 0.8363, 0.4509, 0.83, 0.4482, 0.8364, 0.4484, 0.8452, 0.2949, 0.8385, 0.2947, 0.8388, 0.2767, 0.8452, 0.2949, 0.8388, 0.2767, 0.8455, 0.2769, 0.7567, 0.6193, 0.7637, 0.6193, 0.7637, 0.6334, 0.7567, 0.6193, 0.7637, 0.6334, 0.7567, 0.6334, 0.7692, 0.8807, 0.7662, 0.8807, 0.7662, 0.8779, 0.8429, 0.3693, 0.8375, 0.3692, 0.8442, 0.3316, 0.8142, 0.5532, 0.8146, 0.5547, 0.8097, 0.5581, 0.812, 0.7604, 0.8185, 0.6814, 0.8174, 0.7606, 0.8174, 0.7631, 0.8174, 0.7606, 0.8237, 0.7607, 0.8174, 0.7631, 0.8237, 0.7607, 0.8237, 0.7632, 0.812, 0.7629, 0.812, 0.7604, 0.8174, 0.7606, 0.812, 0.7629, 0.8174, 0.7606, 0.8174, 0.7631, 0.7637, 0.6865, 0.7704, 0.6724, 0.7703, 0.6865, 0.8061, 0.5515, 0.8301, 0.5693, 0.8091, 0.5692, 0.8037, 0.5515, 0.8061, 0.5515, 0.8091, 0.5692, 0.8037, 0.5515, 0.8091, 0.5692, 0.807, 0.5692, 0.8166, 0.5824, 0.807, 0.5692, 0.8091, 0.5692, 0.8166, 0.5824, 0.8091, 0.5692, 0.8177, 0.5801, 0.8301, 0.5843, 0.8166, 0.5824, 0.8177, 0.5801, 0.8301, 0.5693, 0.8301, 0.5843, 0.8177, 0.5801, 0.8301, 0.5693, 0.8177, 0.5801, 0.8091, 0.5692])
me_canadarm_hd_002.materials.append(mat_canadarm)
me_canadarm_hd_002.use_remesh_preserve_volume = False
me_canadarm_hd_002.use_remesh_preserve_attributes = False
me_canadarm_hd_002.use_mirror_vertex_groups = False
me_canadarm_hd_002.update()
me_plane = bpy.data.meshes.new('Plane')
me_plane.from_pydata([(-53.04, -35.43, -23.13), (53.04, -35.43, -23.13), (-53.04, 35.43, -23.13), (53.04, 35.43, -23.13), (-53.04, 35.43, 56.45), (53.04, 35.43, 56.45), (-53.04, -35.43, 56.45), (53.04, -35.43, 56.45)], [], [(0, 1, 3, 2), (4, 5, 7, 6)])
me_plane.polygons.foreach_set('use_smooth', [True] * 2)
me_plane.materials.append(mat_light)
me_plane.use_remesh_preserve_volume = False
me_plane.use_remesh_preserve_attributes = False
me_plane.use_mirror_vertex_groups = False
me_plane.update()

# ---- objects
ob_canadarm_hd_002 = bpy.data.objects.new('CANADARM HD.002', me_canadarm_hd_002)
ob_sun = bpy.data.objects.new('Sun', light_sun)
ob_camera = bpy.data.objects.new('Camera', cam_camera)
ob_plane = bpy.data.objects.new('Plane', me_plane)

# ---- transforms, parenting, visibility, modifiers, constraints
ob_canadarm_hd_002.location = (0.0, 0.0, 0.0)
ob_canadarm_hd_002.lineart.crease_threshold = 0.0
ob_sun.location = (0.0, 0.0, 5.05)
ob_sun.lineart.crease_threshold = 0.0
ob_camera.location = (5.355, -2.217, 14.32)
ob_camera.rotation_euler = (0.889, -5.54e-07, 1.176)
ob_camera.lineart.crease_threshold = 0.0
ob_plane.location = (0.0, 0.0, 0.0)
ob_plane.hide_viewport = True
ob_plane.lineart.crease_threshold = 0.0

# ---- collection membership
col_collection_1.objects.link(ob_canadarm_hd_002)
col_collection_1.objects.link(ob_sun)
col_collection_1.objects.link(ob_camera)
col_collection_1.objects.link(ob_plane)

# ---- scene / render settings (as saved in the file)
scene.camera = ob_camera
scene.frame_start = 1; scene.frame_end = 250; scene.frame_set(1)
scene.render.engine = 'CYCLES'
scene.render.resolution_percentage = 50
scene.render.dither_intensity = 0.0
scene.cycles.use_denoising = False
scene.cycles.samples = 128
scene.cycles.sampling_pattern = 'TABULATED_SOBOL'
scene.cycles.use_adaptive_sampling = False
scene.cycles.use_light_tree = False
scene.cycles.blur_glossy = 0.0
scene.cycles.sample_clamp_indirect = 0.0
scene.view_settings.view_transform = 'Standard'
bpy.context.view_layer.update()
